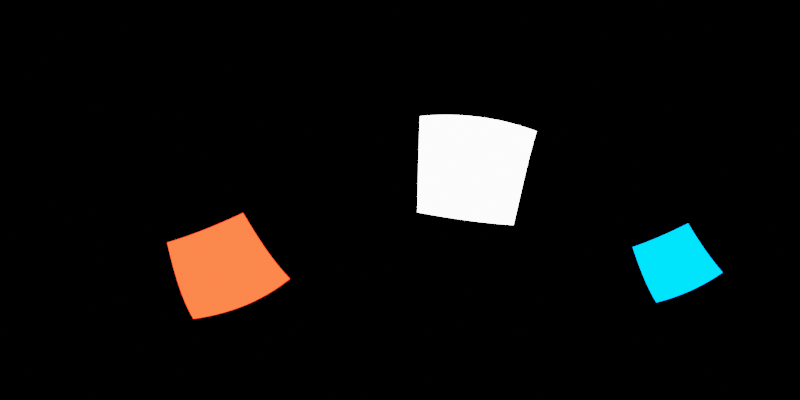 # Source: blender-2k.blend  (saved by Blender 3.3.6; exported with 4.5.12 LTS)
import bpy
from mathutils import Matrix  # noqa: F401  (used for matrix-valued properties, if any)

bpy.ops.wm.read_factory_settings(use_empty=True)
scene = bpy.context.scene
scene.name = 'Scene'

# ---- collections
col_collection = bpy.data.collections.new('Collection'); scene.collection.children.link(col_collection)

# ---- world
world_world = bpy.data.worlds.new('World'); scene.world = world_world
world_world.use_nodes = True; world_world.node_tree.nodes.clear()
_N = world_world.node_tree.nodes; _L = world_world.node_tree.links
n0 = _N.new('ShaderNodeOutputWorld'); n0.name = 'World Output'; n0.location = (300, 300)
n1 = _N.new('ShaderNodeBackground'); n1.name = 'Background'; n1.location = (10, 300)
n1.inputs[0].default_value = (0.0, 0.0, 0.0, 1.0)
_L.new(n1.outputs[0], n0.inputs[0])
n0.is_active_output = True
world_world.color = (0.05088, 0.05088, 0.05088)
world_world.use_sun_shadow = False
world_world.sun_shadow_jitter_overblur = 0.0

# ---- cameras
cam_camera = bpy.data.cameras.new('Camera')
cam_camera.type = 'PANO'
cam_camera.panorama_type = 'EQUIRECTANGULAR'

# ---- lights
light_area = bpy.data.lights.new('Area', 'AREA')
light_area.transmission_factor = 0.0
light_area.energy = 1178.0
light_area.shadow_soft_size = 1.0
light_area.shadow_maximum_resolution = 0.006
light_area.use_absolute_resolution = True
light_area.size = 1.0
light_area.size_y = 1.0
light_area_001 = bpy.data.lights.new('Area.001', 'AREA')
light_area_001.color = (1.0, 0.02454, 0.006804)
light_area_001.transmission_factor = 0.0
light_area_001.energy = 1178.0
light_area_001.shadow_soft_size = 1.0
light_area_001.shadow_maximum_resolution = 0.006
light_area_001.use_absolute_resolution = True
light_area_001.size = 1.0
light_area_001.size_y = 1.0
light_area_002 = bpy.data.lights.new('Area.002', 'AREA')
light_area_002.color = (0.0, 0.2437, 1.0)
light_area_002.transmission_factor = 0.0
light_area_002.energy = 1178.0
light_area_002.shadow_soft_size = 1.0
light_area_002.shadow_maximum_resolution = 0.006
light_area_002.use_absolute_resolution = True
light_area_002.size = 1.0
light_area_002.size_y = 1.0

# ---- objects
ob_camera = bpy.data.objects.new('Camera', cam_camera)
ob_area = bpy.data.objects.new('Area', light_area)
ob_area_001 = bpy.data.objects.new('Area.001', light_area_001)
ob_area_002 = bpy.data.objects.new('Area.002', light_area_002)

# ---- transforms, parenting, visibility, modifiers, constraints
ob_camera.location = (0.0, 0.0, 0.0)
ob_camera.rotation_euler = (1.571, 0.0, 0.0)
ob_area.location = (3.958, 6.241, 1.856)
ob_area.rotation_euler = (-7.6, 0.1356, -0.536)
ob_area.scale = (6.579, 6.579, 6.579)
ob_area.visible_camera = True
ob_area_001.location = (-8.267, 1.602, -4.917)
ob_area_001.rotation_euler = (-4.171, 0.3768, -1.522)
ob_area_001.scale = (6.579, 6.579, 6.579)
ob_area_001.visible_camera = True
ob_area_002.location = (10.03, -6.707, -6.509)
ob_area_002.rotation_euler = (-4.135, 0.4036, 1.223)
ob_area_002.scale = (6.579, 6.579, 6.579)
ob_area_002.visible_camera = True

# ---- collection membership
col_collection.objects.link(ob_camera)
col_collection.objects.link(ob_area)
col_collection.objects.link(ob_area_001)
col_collection.objects.link(ob_area_002)

# ---- scene / render settings (as saved in the file)
scene.camera = ob_camera
scene.frame_start = 1; scene.frame_end = 250; scene.frame_set(1)
scene.render.engine = 'CYCLES'
scene.render.resolution_x = 2048
scene.render.resolution_y = 1024
scene.cycles.samples = 2048
scene.cycles.sampling_pattern = 'TABULATED_SOBOL'
scene.cycles.use_light_tree = False
scene.view_settings.view_transform = 'Filmic'
bpy.context.view_layer.update()
